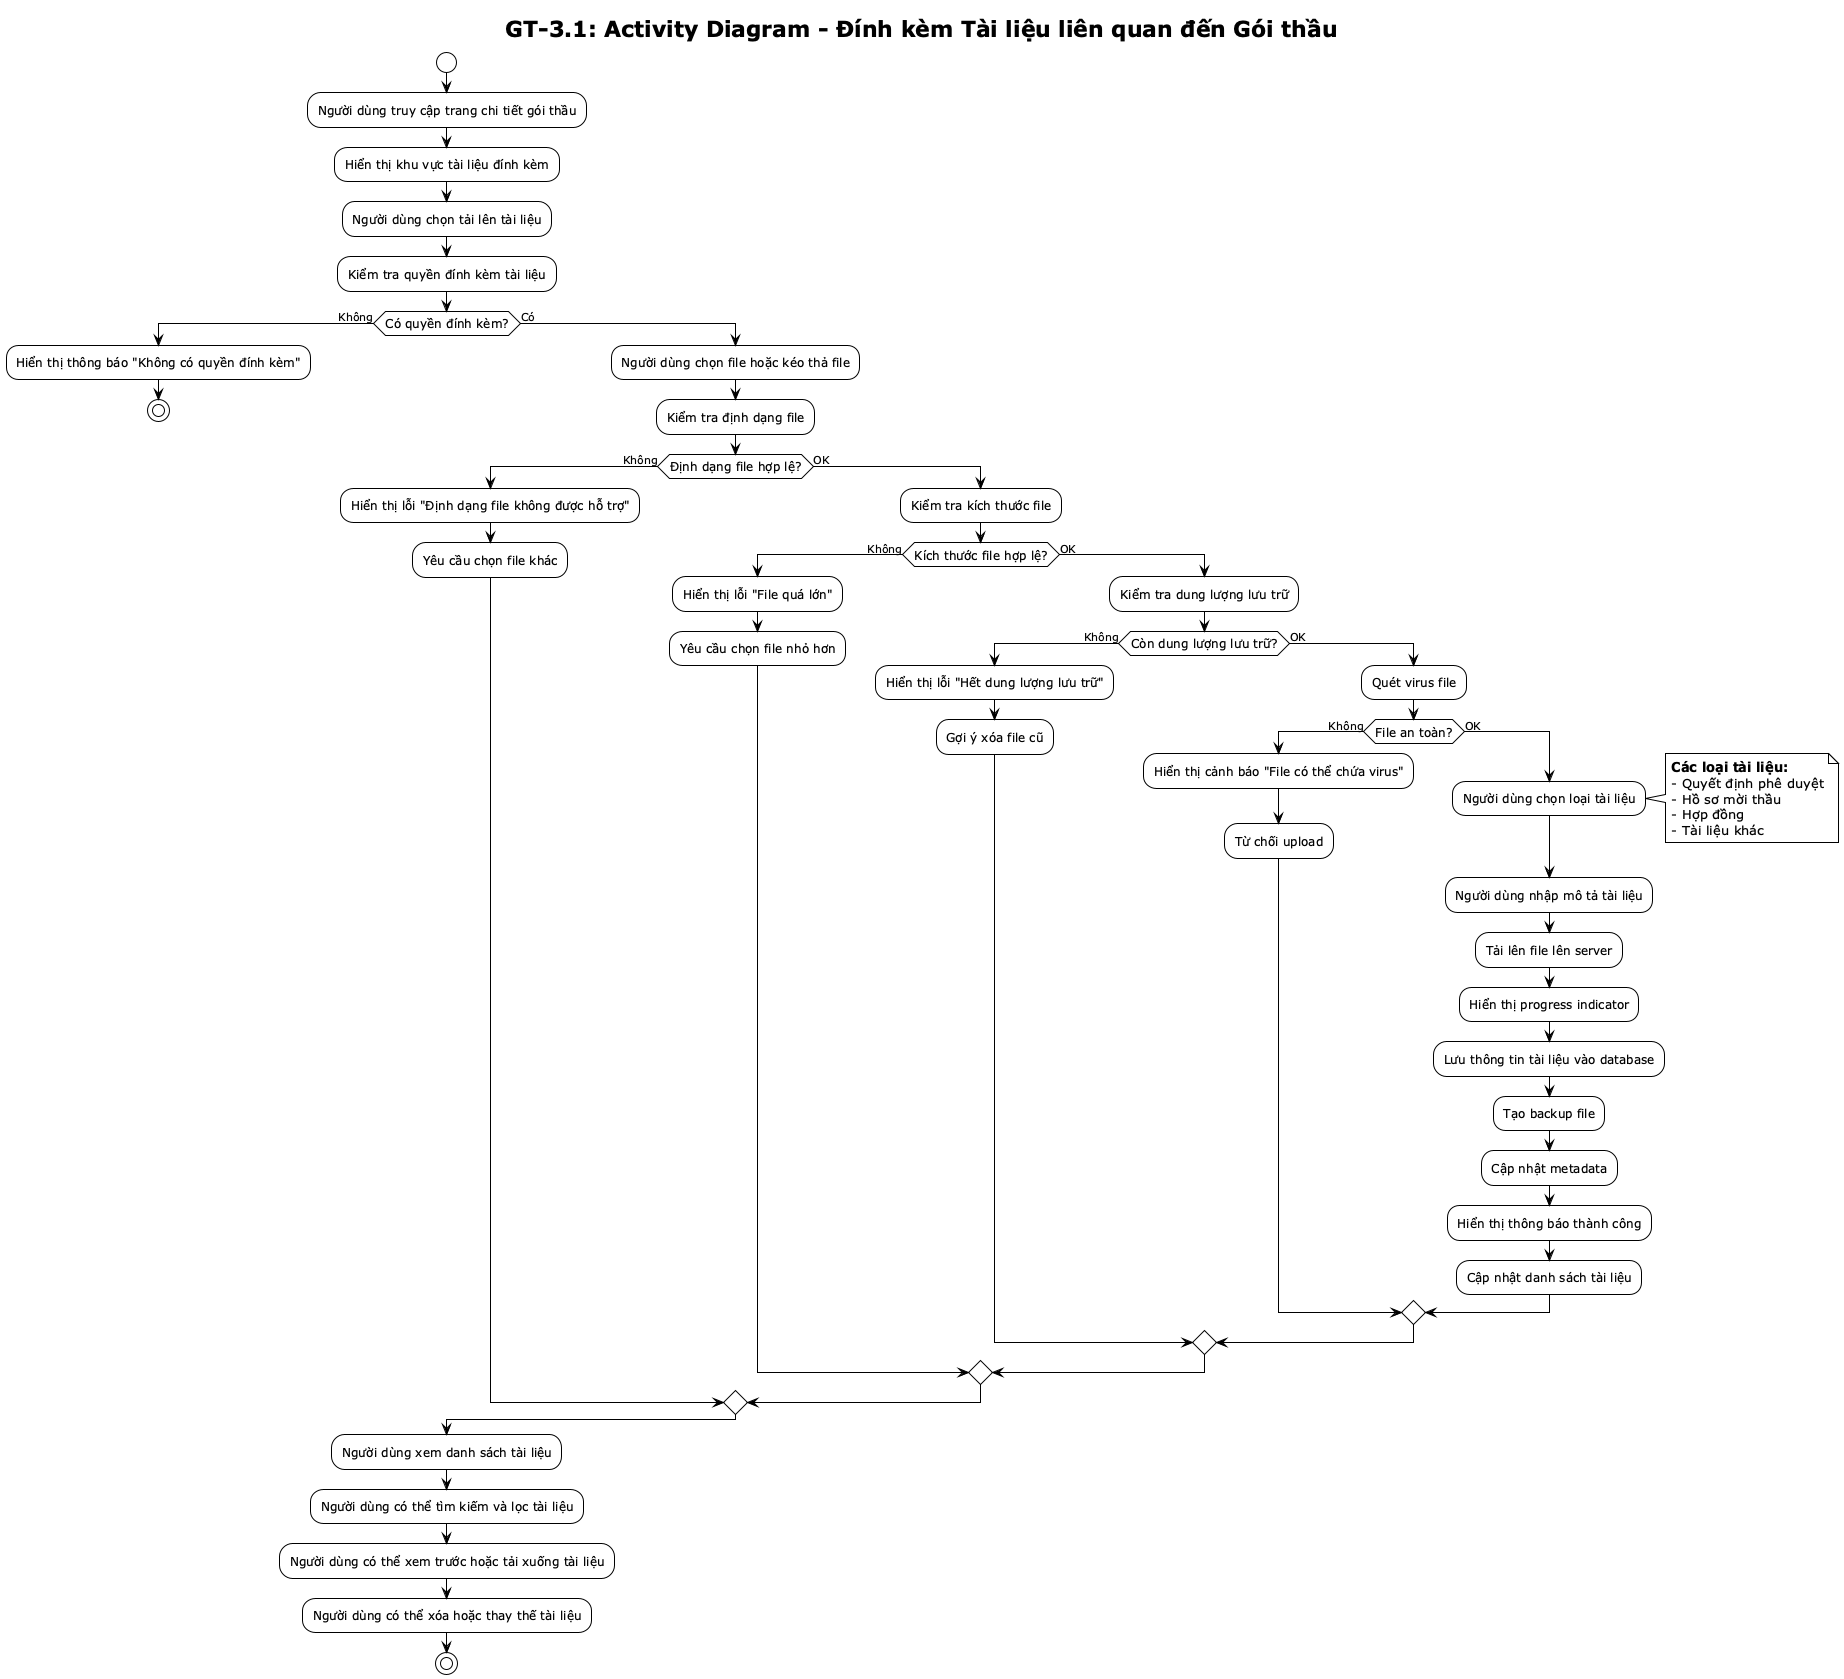

The diagram above was rendered by PlantUML. Its source (embedded in the PNG):
@startuml GT-3.1 Activity Diagram
!theme plain
skinparam activityFontSize 12

title GT-3.1: Activity Diagram - Đính kèm Tài liệu liên quan đến Gói thầu

start

:Người dùng truy cập trang chi tiết gói thầu;

:Hiển thị khu vực tài liệu đính kèm;

:Người dùng chọn tải lên tài liệu;

:Kiểm tra quyền đính kèm tài liệu;

if (Có quyền đính kèm?) then (Không)
    :Hiển thị thông báo "Không có quyền đính kèm";
    stop
else (Có)
    :Người dùng chọn file hoặc kéo thả file;
    
    :Kiểm tra định dạng file;
    
    if (Định dạng file hợp lệ?) then (Không)
        :Hiển thị lỗi "Định dạng file không được hỗ trợ";
        :Yêu cầu chọn file khác;
    else (OK)
        :Kiểm tra kích thước file;
        
        if (Kích thước file hợp lệ?) then (Không)
            :Hiển thị lỗi "File quá lớn";
            :Yêu cầu chọn file nhỏ hơn;
        else (OK)
            :Kiểm tra dung lượng lưu trữ;
            
            if (Còn dung lượng lưu trữ?) then (Không)
                :Hiển thị lỗi "Hết dung lượng lưu trữ";
                :Gợi ý xóa file cũ;
            else (OK)
                :Quét virus file;
                
                if (File an toàn?) then (Không)
                    :Hiển thị cảnh báo "File có thể chứa virus";
                    :Từ chối upload;
                else (OK)
                    :Người dùng chọn loại tài liệu;
                    note right
                    **Các loại tài liệu:**
                    - Quyết định phê duyệt
                    - Hồ sơ mời thầu
                    - Hợp đồng
                    - Tài liệu khác
                    end note
                    
                    :Người dùng nhập mô tả tài liệu;
                    
                    :Tải lên file lên server;
                    :Hiển thị progress indicator;
                    
                    :Lưu thông tin tài liệu vào database;
                    :Tạo backup file;
                    :Cập nhật metadata;
                    
                    :Hiển thị thông báo thành công;
                    :Cập nhật danh sách tài liệu;
                endif
            endif
        endif
    endif
endif

:Người dùng xem danh sách tài liệu;

:Người dùng có thể tìm kiếm và lọc tài liệu;

:Người dùng có thể xem trước hoặc tải xuống tài liệu;

:Người dùng có thể xóa hoặc thay thế tài liệu;

stop

@enduml